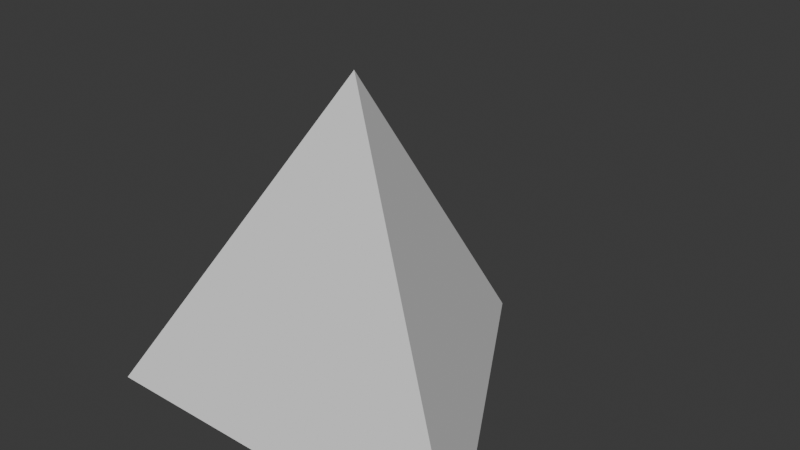 # Source: tetrahedron.blend  (saved by Blender 4.0.36; exported with 4.5.12 LTS)
import bpy
from mathutils import Matrix  # noqa: F401  (used for matrix-valued properties, if any)

bpy.ops.wm.read_factory_settings(use_empty=True)
scene = bpy.context.scene
scene.name = 'Scene'

# ---- collections
col_collection = bpy.data.collections.new('Collection'); scene.collection.children.link(col_collection)

# ---- world
world_world = bpy.data.worlds.new('World'); scene.world = world_world
world_world.use_nodes = True; world_world.node_tree.nodes.clear()
_N = world_world.node_tree.nodes; _L = world_world.node_tree.links
n0 = _N.new('ShaderNodeOutputWorld'); n0.name = 'World Output'; n0.location = (300, 300)
n1 = _N.new('ShaderNodeBackground'); n1.name = 'Background'; n1.location = (10, 300)
n1.inputs[0].default_value = (0.05088, 0.05088, 0.05088, 1.0)
_L.new(n1.outputs[0], n0.inputs[0])
n0.is_active_output = True
world_world.color = (0.05088, 0.05088, 0.05088)
world_world.use_sun_shadow = False
world_world.sun_shadow_jitter_overblur = 0.0

# ---- meshes
me_mesh = bpy.data.meshes.new('Mesh')
me_mesh.from_pydata([(0.0, 1.0, -0.707), (0.866, -0.5, -0.707), (-0.866, -0.5, -0.707), (0.0, 0.0, 0.707)], [], [(0, 3, 1), (0, 1, 2), (1, 3, 2), (2, 3, 0)])
_uv = me_mesh.uv_layers.new(name='UVMap')
_uv.uv.foreach_set('vector', [0.25, 0.49, 0.25, 0.25, 0.4578, 0.13, 0.75, 0.49, 0.9578, 0.13, 0.5422, 0.13, 0.4578, 0.13, 0.25, 0.25, 0.04215, 0.13, 0.04215, 0.13, 0.25, 0.25, 0.25, 0.49])
me_mesh.update()

# ---- objects
ob_mesh = bpy.data.objects.new('Mesh', me_mesh)

# ---- transforms, parenting, visibility, modifiers, constraints
ob_mesh.location = (0.0, 0.0, 0.0)

# ---- collection membership
col_collection.objects.link(ob_mesh)

# ---- scene / render settings (as saved in the file)
scene.frame_start = 1; scene.frame_end = 250; scene.frame_set(1)
scene.render.engine = 'BLENDER_EEVEE_NEXT'
scene.cycles.sampling_pattern = 'TABULATED_SOBOL'
bpy.context.view_layer.update()

# ---- added for rendering (the .blend has no active camera and no usable light): camera, sun
cam_auto = bpy.data.cameras.new('AutoCamera')
cam_auto.lens = 50.0
cam_auto.sensor_width = 36.0
cam_auto.clip_end = 1000.0
ob_auto_camera = bpy.data.objects.new('AutoCamera', cam_auto)
scene.collection.objects.link(ob_auto_camera)
ob_auto_camera.location = (2.49114, -2.73937, 1.99291)
ob_auto_camera.rotation_euler = (1.09748, -7.21219e-08, 0.694738)
scene.camera = ob_auto_camera
light_auto_sun = bpy.data.lights.new('AutoSun', 'SUN')
light_auto_sun.energy = 3.0
light_auto_sun.angle = 0.0523599
ob_auto_sun = bpy.data.objects.new('AutoSun', light_auto_sun)
scene.collection.objects.link(ob_auto_sun)
ob_auto_sun.rotation_euler = (0.872665, 0.174533, 0.523599)
bpy.context.view_layer.update()
